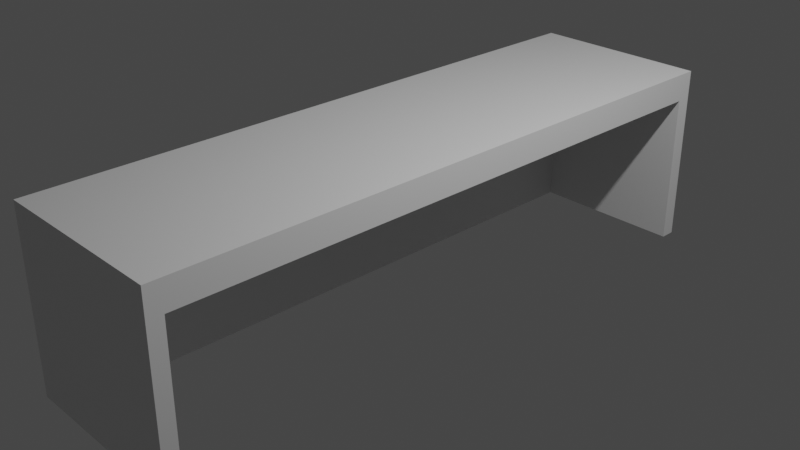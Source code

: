 # Source: desk.blend  (saved by Blender 2.92.15; exported with 4.5.12 LTS)
import bpy
from mathutils import Matrix  # noqa: F401  (used for matrix-valued properties, if any)

bpy.ops.wm.read_factory_settings(use_empty=True)
scene = bpy.context.scene
scene.name = 'Scene'

# ---- collections
col_collection = bpy.data.collections.new('Collection'); scene.collection.children.link(col_collection)

# ---- materials (node trees are filled in below, after node groups)
mat_material = bpy.data.materials.new('Material')
mat_material.alpha_threshold = 0.0
mat_material.use_transparent_shadow = False
mat_material.line_color = (0.0, 0.0, 0.0, 1.0)

# ---- material node trees
mat_material.use_nodes = True; mat_material.node_tree.nodes.clear()
_N = mat_material.node_tree.nodes; _L = mat_material.node_tree.links
n0 = _N.new('ShaderNodeOutputMaterial'); n0.name = 'Material Output'; n0.location = (300, 300)
n1 = _N.new('ShaderNodeBsdfPrincipled'); n1.name = 'Principled BSDF'; n1.location = (10, 300)
n1.distribution = 'GGX'
n1.subsurface_method = 'BURLEY'
n1.inputs[2].default_value = 0.4
n1.inputs[3].default_value = 1.45
n1.inputs[27].default_value = (0.0, 0.0, 0.0, 1.0)
n1.inputs[28].default_value = 1.0
_L.new(n1.outputs[0], n0.inputs[0])
n0.is_active_output = True

# ---- world
world_world = bpy.data.worlds.new('World'); scene.world = world_world
world_world.use_nodes = True; world_world.node_tree.nodes.clear()
_N = world_world.node_tree.nodes; _L = world_world.node_tree.links
n0 = _N.new('ShaderNodeOutputWorld'); n0.name = 'World Output'; n0.location = (300, 300)
n1 = _N.new('ShaderNodeBackground'); n1.name = 'Background'; n1.location = (10, 300)
n1.inputs[0].default_value = (0.05088, 0.05088, 0.05088, 1.0)
_L.new(n1.outputs[0], n0.inputs[0])
n0.is_active_output = True
world_world.color = (0.05088, 0.05088, 0.05088)
world_world.use_sun_shadow = False
world_world.sun_shadow_jitter_overblur = 0.0

# ---- cameras
cam_camera = bpy.data.cameras.new('Camera')
cam_camera.clip_end = 100.0
cam_camera.ortho_scale = 7.314

# ---- lights
light_light = bpy.data.lights.new('Light', 'POINT')
light_light.transmission_factor = 0.0
light_light.energy = 1000.0
light_light.shadow_soft_size = 0.1
light_light.shadow_maximum_resolution = 0.006
light_light.use_absolute_resolution = True

# ---- meshes
me_cube = bpy.data.meshes.new('Cube')
me_cube.from_pydata([(-0.72, 0.9526, 0.69), (-0.72, -0.9526, 0.69), (1.0, 1.0, 1.0), (1.0, 1.0, -1.0), (1.0, -1.0, 1.0), (1.0, -1.0, -1.0), (-1.0, 1.0, 1.0), (-1.0, 1.0, -1.0), (-1.0, -1.0, 1.0), (-1.0, -1.0, -1.0), (1.0, 0.9526, 0.69), (1.0, -0.9526, 0.69), (1.0, -0.9526, -1.0), (-0.72, -0.9526, -1.0), (-0.72, 0.9526, -1.0), (1.0, 0.9526, -1.0), (-1.0, 0.0, -1.0), (1.0, 0.0, 1.0), (-1.0, 0.0, 1.0)], [], [(17, 18, 8, 4), (5, 4, 8, 9), (16, 18, 6, 7), (7, 6, 2, 3), (11, 1, 0, 10), (13, 1, 11, 12), (14, 0, 1, 13), (0, 14, 15, 10), (5, 9, 16, 7, 3, 15, 14, 13, 12), (15, 3, 2, 17, 4, 5, 12, 11, 10), (9, 8, 18, 16), (2, 6, 18, 17)])
_uv = me_cube.uv_layers.new(name='UVMap')
_uv.uv.foreach_set('vector', [0.625, 0.625, 0.875, 0.625, 0.875, 0.75, 0.625, 0.75, 0.375, 0.75, 0.625, 0.75, 0.625, 1.0, 0.375, 1.0, 0.375, 0.125, 0.625, 0.125, 0.625, 0.25, 0.375, 0.25, 0.375, 0.25, 0.625, 0.25, 0.625, 0.5, 0.375, 0.5, 0.6642, 0.75, 0.875, 0.75, 0.875, 0.5, 0.6642, 0.5, 0.4003, 1.0, 0.625, 1.0, 0.625, 0.7892, 0.4003, 0.7892, 0.4003, 0.25, 0.625, 0.25, 0.625, 0.0, 0.4003, 0.0, 0.625, 0.25, 0.4003, 0.25, 0.4003, 0.4608, 0.625, 0.4608, 0.375, 0.75, 0.125, 0.75, 0.125, 0.625, 0.125, 0.5, 0.375, 0.5, 0.375, 0.5059, 0.16, 0.5059, 0.16, 0.7441, 0.375, 0.7441, 0.375, 0.5059, 0.375, 0.5, 0.625, 0.5, 0.625, 0.625, 0.625, 0.75, 0.375, 0.75, 0.375, 0.7441, 0.5863, 0.7441, 0.5863, 0.5059, 0.375, 0.0, 0.625, 0.0, 0.625, 0.125, 0.375, 0.125, 0.625, 0.5, 0.875, 0.5, 0.875, 0.625, 0.625, 0.625])
me_cube.materials.append(mat_material)
me_cube.use_remesh_preserve_volume = False
me_cube.use_remesh_preserve_attributes = False
me_cube.use_mirror_vertex_groups = False
me_cube.update()

# ---- objects
ob_cube = bpy.data.objects.new('Cube', me_cube)
ob_light = bpy.data.objects.new('Light', light_light)
ob_camera = bpy.data.objects.new('Camera', cam_camera)

# ---- transforms, parenting, visibility, modifiers, constraints
ob_cube.location = (0.0, 0.0, 0.0)
ob_cube.scale = (1.0, 3.5, 1.0)
ob_cube.lock_rotations_4d = False
ob_cube.empty_display_type = 'ARROWS'
ob_cube.lineart.crease_threshold = 0.0
ob_light.location = (4.076, 1.005, 5.904)
ob_light.rotation_euler = (0.6503, 0.05522, 1.866)
ob_light.lock_rotations_4d = False
ob_light.empty_display_type = 'ARROWS'
ob_light.color = (0.0, 0.0, 0.0, 0.0)
ob_light.lineart.crease_threshold = 0.0
ob_camera.location = (7.359, -6.926, 4.958)
ob_camera.rotation_euler = (1.109, 0.0, 0.8149)
ob_camera.lock_rotations_4d = False
ob_camera.empty_display_type = 'ARROWS'
ob_camera.color = (0.0, 0.0, 0.0, 0.0)
ob_camera.display_type = 'WIRE'
ob_camera.lineart.crease_threshold = 0.0

# ---- collection membership
col_collection.objects.link(ob_cube)
col_collection.objects.link(ob_light)
col_collection.objects.link(ob_camera)

# ---- scene / render settings (as saved in the file)
scene.camera = ob_camera
scene.frame_start = 1; scene.frame_end = 250; scene.frame_set(1)
scene.render.engine = 'BLENDER_EEVEE_NEXT'
scene.cycles.use_denoising = False
scene.cycles.samples = 128
scene.cycles.sampling_pattern = 'TABULATED_SOBOL'
scene.cycles.use_adaptive_sampling = False
scene.cycles.use_light_tree = False
scene.view_settings.view_transform = 'Filmic'
bpy.context.view_layer.update()
